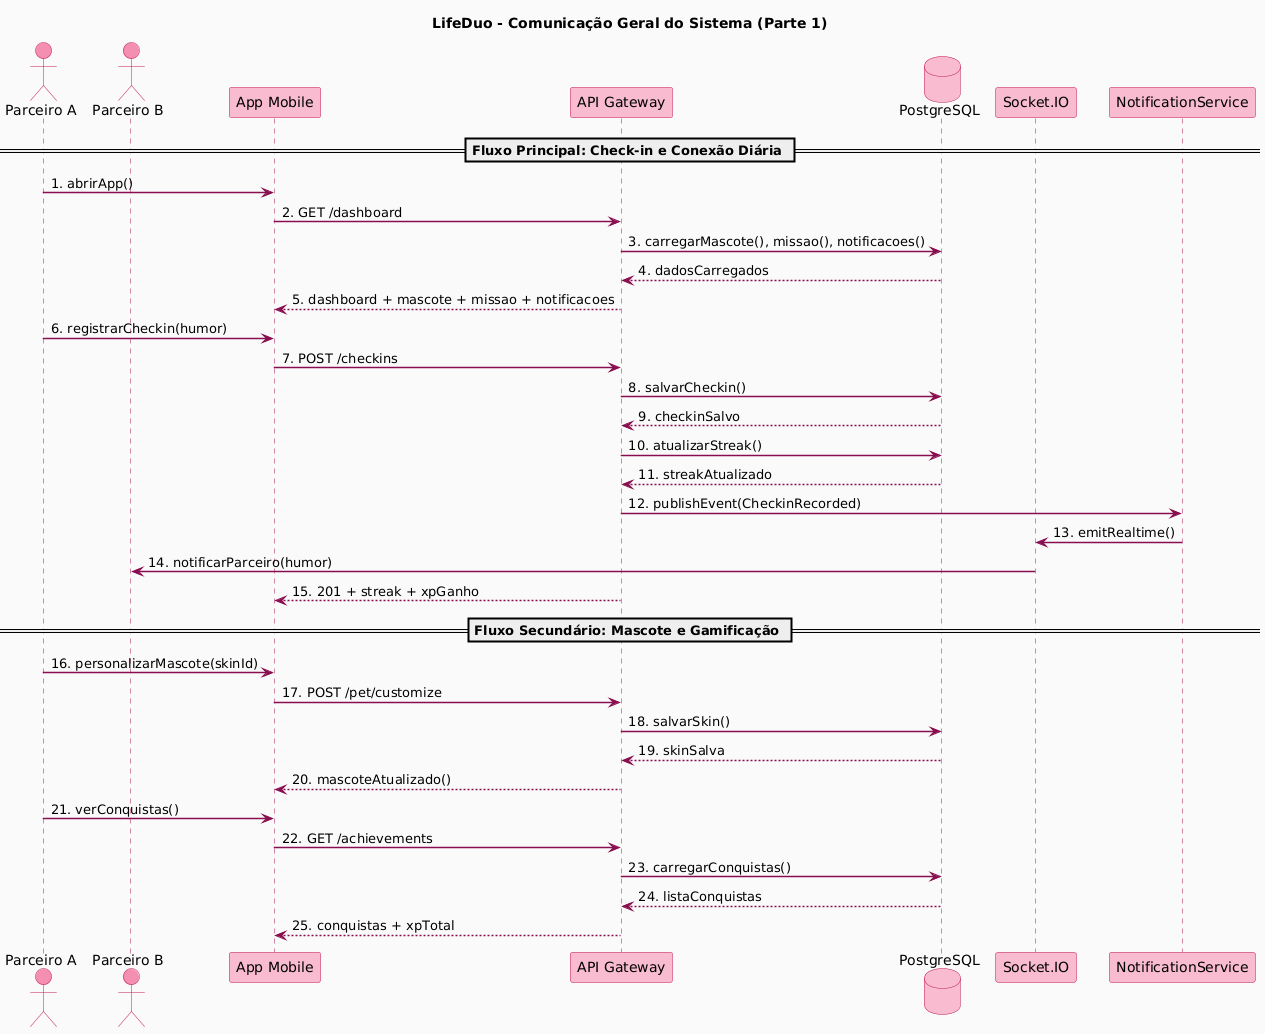

The diagram above was rendered by PlantUML. Its source (embedded in the PNG):
@startuml
title LifeDuo - Comunicação Geral do Sistema (Parte 1)

skinparam backgroundColor #FAFAFA
skinparam shadowing false
skinparam sequenceArrowThickness 1.5
skinparam sequenceParticipantBorderColor #C2185B
skinparam sequenceParticipantBackgroundColor #F8BBD0
skinparam sequenceActorBorderColor #C2185B
skinparam sequenceActorBackgroundColor #F48FB1
skinparam sequenceLifeLineBorderColor #AD1457
skinparam sequenceArrowColor #880E4F
skinparam sequenceMessageFontColor #880E4F
skinparam noteBorderColor #AD1457
skinparam noteBackgroundColor #FCE4EC
skinparam noteFontColor #880E4F
skinparam databaseBorderColor #C2185B
skinparam databaseBackgroundColor #F8BBD0

actor "Parceiro A" as A
actor "Parceiro B" as B
participant "App Mobile" as Mobile
participant "API Gateway" as API
database "PostgreSQL" as DB
participant "Socket.IO" as WS
participant "NotificationService" as Notif

== Fluxo Principal: Check-in e Conexão Diária ==

A -> Mobile : 1. abrirApp()
Mobile -> API : 2. GET /dashboard
API -> DB : 3. carregarMascote(), missao(), notificacoes()
DB --> API : 4. dadosCarregados
API --> Mobile : 5. dashboard + mascote + missao + notificacoes

A -> Mobile : 6. registrarCheckin(humor)
Mobile -> API : 7. POST /checkins
API -> DB : 8. salvarCheckin()
DB --> API : 9. checkinSalvo
API -> DB : 10. atualizarStreak()
DB --> API : 11. streakAtualizado
API -> Notif : 12. publishEvent(CheckinRecorded)
Notif -> WS : 13. emitRealtime()
WS -> B : 14. notificarParceiro(humor)
API --> Mobile : 15. 201 + streak + xpGanho

== Fluxo Secundário: Mascote e Gamificação ==

A -> Mobile : 16. personalizarMascote(skinId)
Mobile -> API : 17. POST /pet/customize
API -> DB : 18. salvarSkin()
DB --> API : 19. skinSalva
API --> Mobile : 20. mascoteAtualizado()

A -> Mobile : 21. verConquistas()
Mobile -> API : 22. GET /achievements
API -> DB : 23. carregarConquistas()
DB --> API : 24. listaConquistas
API --> Mobile : 25. conquistas + xpTotal
@enduml